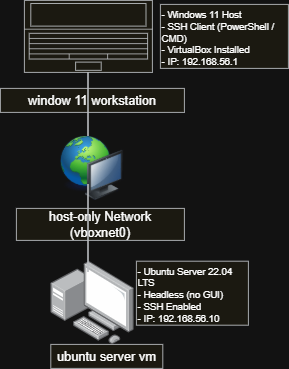

The diagram above was exported from draw.io. Its source (the exported page's mxGraphModel, read from the mxfile embedded in the PNG):
<mxGraphModel dx="778" dy="558" grid="1" gridSize="10" guides="1" tooltips="1" connect="1" arrows="1" fold="1" page="1" pageScale="1" pageWidth="827" pageHeight="1169" math="0" shadow="0">
  <root>
    <mxCell id="0" />
    <mxCell id="1" parent="0" />
    <mxCell id="5D1D9o8vDKKEfZhkxnuB-16" parent="1" style="image;points=[];aspect=fixed;html=1;align=center;shadow=0;dashed=0;image=img/lib/allied_telesis/computer_and_terminals/Personal_Computer_with_Server.svg;fillColor=#f9f7ed;strokeColor=#36393d;" value="" vertex="1">
      <mxGeometry height="104" width="104" x="393" y="426" as="geometry" />
    </mxCell>
    <mxCell id="5D1D9o8vDKKEfZhkxnuB-17" parent="1" style="verticalLabelPosition=bottom;html=1;verticalAlign=top;align=center;shape=mxgraph.floorplan.laptop;fillColor=#f9f7ed;strokeColor=#36393d;" value="" vertex="1">
      <mxGeometry height="90" width="160" x="360" y="100" as="geometry" />
    </mxCell>
    <mxCell id="5D1D9o8vDKKEfZhkxnuB-19" parent="1" style="text;html=1;whiteSpace=wrap;strokeColor=#36393d;fillColor=#f9f7ed;align=center;verticalAlign=middle;rounded=0;fontSize=16;" value="window 11 workstation" vertex="1">
      <mxGeometry height="30" width="230" x="330" y="210" as="geometry" />
    </mxCell>
    <mxCell id="5D1D9o8vDKKEfZhkxnuB-20" parent="1" style="text;html=1;whiteSpace=wrap;strokeColor=#36393d;fillColor=#f9f7ed;align=center;verticalAlign=middle;rounded=0;fontSize=16;" value="ubuntu server vm" vertex="1">
      <mxGeometry height="30" width="140" x="393" y="530" as="geometry" />
    </mxCell>
    <mxCell id="5D1D9o8vDKKEfZhkxnuB-21" parent="1" style="image;html=1;image=img/lib/clip_art/computers/Network_128x128.png;fillColor=#f9f7ed;strokeColor=#36393d;" value="" vertex="1">
      <mxGeometry height="80" width="80" x="405" y="270" as="geometry" />
    </mxCell>
    <mxCell id="5D1D9o8vDKKEfZhkxnuB-22" parent="1" style="text;html=1;whiteSpace=wrap;strokeColor=#36393d;fillColor=#f9f7ed;align=center;verticalAlign=middle;rounded=0;fontSize=16;" value="host-only Network (vboxnet0)" vertex="1">
      <mxGeometry height="40" width="210" x="350" y="360" as="geometry" />
    </mxCell>
    <mxCell id="5D1D9o8vDKKEfZhkxnuB-24" parent="1" style="line;strokeWidth=2;direction=south;html=1;fillColor=#f9f7ed;strokeColor=#36393d;" value="" vertex="1">
      <mxGeometry height="80" width="10" x="435" y="190" as="geometry" />
    </mxCell>
    <mxCell id="5D1D9o8vDKKEfZhkxnuB-25" parent="1" style="line;strokeWidth=2;direction=south;html=1;fillColor=#f9f7ed;strokeColor=#36393d;" value="" vertex="1">
      <mxGeometry height="110" width="10" x="435" y="330" as="geometry" />
    </mxCell>
    <mxCell id="5D1D9o8vDKKEfZhkxnuB-28" parent="1" style="text;whiteSpace=wrap;html=1;fillColor=#f9f7ed;strokeColor=#36393d;" value="- Windows 11 Host&#10;   - SSH Client (PowerShell / CMD)&#10;   - VirtualBox Installed&#10;   - IP: 192.168.56.1" vertex="1">
      <mxGeometry height="80" width="160" x="530" y="105" as="geometry" />
    </mxCell>
    <mxCell id="5D1D9o8vDKKEfZhkxnuB-29" parent="1" style="text;whiteSpace=wrap;html=1;fillColor=#f9f7ed;strokeColor=#36393d;" value="- Ubuntu Server 22.04 LTS&#10;   - Headless (no GUI)&#10;   - SSH Enabled&#10;   - IP: 192.168.56.10" vertex="1">
      <mxGeometry height="80" width="140" x="500" y="426" as="geometry" />
    </mxCell>
  </root>
</mxGraphModel>